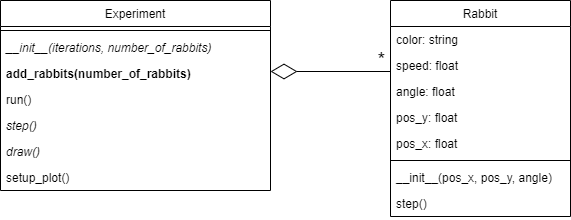

The diagram above was exported from draw.io. Its source (the exported page's mxGraphModel, read from the mxfile embedded in the PNG):
<mxGraphModel dx="1418" dy="828" grid="1" gridSize="10" guides="1" tooltips="1" connect="1" arrows="1" fold="1" page="1" pageScale="1" pageWidth="827" pageHeight="1169" math="0" shadow="0">
  <root>
    <mxCell id="WIyWlLk6GJQsqaUBKTNV-0" />
    <mxCell id="WIyWlLk6GJQsqaUBKTNV-1" parent="WIyWlLk6GJQsqaUBKTNV-0" />
    <mxCell id="zkfFHV4jXpPFQw0GAbJ--0" value="Experiment" style="swimlane;fontStyle=0;align=center;verticalAlign=top;childLayout=stackLayout;horizontal=1;startSize=26;horizontalStack=0;resizeParent=1;resizeLast=0;collapsible=1;marginBottom=0;rounded=0;shadow=0;strokeWidth=1;" parent="WIyWlLk6GJQsqaUBKTNV-1" vertex="1">
      <mxGeometry x="50" y="10" width="270" height="190" as="geometry">
        <mxRectangle x="230" y="140" width="160" height="26" as="alternateBounds" />
      </mxGeometry>
    </mxCell>
    <mxCell id="zkfFHV4jXpPFQw0GAbJ--4" value="" style="line;html=1;strokeWidth=1;align=left;verticalAlign=middle;spacingTop=-1;spacingLeft=3;spacingRight=3;rotatable=0;labelPosition=right;points=[];portConstraint=eastwest;" parent="zkfFHV4jXpPFQw0GAbJ--0" vertex="1">
      <mxGeometry y="26" width="270" height="8" as="geometry" />
    </mxCell>
    <mxCell id="zkfFHV4jXpPFQw0GAbJ--5" value="__init__(iterations, number_of_rabbits)" style="text;align=left;verticalAlign=top;spacingLeft=4;spacingRight=4;overflow=hidden;rotatable=0;points=[[0,0.5],[1,0.5]];portConstraint=eastwest;fontStyle=2" parent="zkfFHV4jXpPFQw0GAbJ--0" vertex="1">
      <mxGeometry y="34" width="270" height="26" as="geometry" />
    </mxCell>
    <mxCell id="6k0pFT1f-SALafKPparU-26" value="add_rabbits(number_of_rabbits)" style="text;align=left;verticalAlign=top;spacingLeft=4;spacingRight=4;overflow=hidden;rotatable=0;points=[[0,0.5],[1,0.5]];portConstraint=eastwest;fontStyle=1" parent="zkfFHV4jXpPFQw0GAbJ--0" vertex="1">
      <mxGeometry y="60" width="270" height="26" as="geometry" />
    </mxCell>
    <mxCell id="6k0pFT1f-SALafKPparU-34" value="run()" style="text;align=left;verticalAlign=top;spacingLeft=4;spacingRight=4;overflow=hidden;rotatable=0;points=[[0,0.5],[1,0.5]];portConstraint=eastwest;" parent="zkfFHV4jXpPFQw0GAbJ--0" vertex="1">
      <mxGeometry y="86" width="270" height="26" as="geometry" />
    </mxCell>
    <mxCell id="6k0pFT1f-SALafKPparU-33" value="step()" style="text;align=left;verticalAlign=top;spacingLeft=4;spacingRight=4;overflow=hidden;rotatable=0;points=[[0,0.5],[1,0.5]];portConstraint=eastwest;fontStyle=2" parent="zkfFHV4jXpPFQw0GAbJ--0" vertex="1">
      <mxGeometry y="112" width="270" height="26" as="geometry" />
    </mxCell>
    <mxCell id="6k0pFT1f-SALafKPparU-31" value="draw()" style="text;align=left;verticalAlign=top;spacingLeft=4;spacingRight=4;overflow=hidden;rotatable=0;points=[[0,0.5],[1,0.5]];portConstraint=eastwest;fontStyle=2" parent="zkfFHV4jXpPFQw0GAbJ--0" vertex="1">
      <mxGeometry y="138" width="270" height="26" as="geometry" />
    </mxCell>
    <mxCell id="6k0pFT1f-SALafKPparU-32" value="setup_plot()" style="text;align=left;verticalAlign=top;spacingLeft=4;spacingRight=4;overflow=hidden;rotatable=0;points=[[0,0.5],[1,0.5]];portConstraint=eastwest;" parent="zkfFHV4jXpPFQw0GAbJ--0" vertex="1">
      <mxGeometry y="164" width="270" height="26" as="geometry" />
    </mxCell>
    <mxCell id="6k0pFT1f-SALafKPparU-15" value="Rabbit" style="swimlane;fontStyle=0;align=center;verticalAlign=top;childLayout=stackLayout;horizontal=1;startSize=26;horizontalStack=0;resizeParent=1;resizeLast=0;collapsible=1;marginBottom=0;rounded=0;shadow=0;strokeWidth=1;" parent="WIyWlLk6GJQsqaUBKTNV-1" vertex="1">
      <mxGeometry x="440" y="10" width="180" height="216" as="geometry">
        <mxRectangle x="350" y="130" width="160" height="26" as="alternateBounds" />
      </mxGeometry>
    </mxCell>
    <mxCell id="6k0pFT1f-SALafKPparU-68" value="color: string" style="text;align=left;verticalAlign=top;spacingLeft=4;spacingRight=4;overflow=hidden;rotatable=0;points=[[0,0.5],[1,0.5]];portConstraint=eastwest;rounded=0;shadow=0;html=0;fontStyle=0" parent="6k0pFT1f-SALafKPparU-15" vertex="1">
      <mxGeometry y="26" width="180" height="26" as="geometry" />
    </mxCell>
    <mxCell id="6k0pFT1f-SALafKPparU-67" value="speed: float" style="text;align=left;verticalAlign=top;spacingLeft=4;spacingRight=4;overflow=hidden;rotatable=0;points=[[0,0.5],[1,0.5]];portConstraint=eastwest;rounded=0;shadow=0;html=0;fontStyle=0" parent="6k0pFT1f-SALafKPparU-15" vertex="1">
      <mxGeometry y="52" width="180" height="26" as="geometry" />
    </mxCell>
    <mxCell id="6k0pFT1f-SALafKPparU-66" value="angle: float" style="text;align=left;verticalAlign=top;spacingLeft=4;spacingRight=4;overflow=hidden;rotatable=0;points=[[0,0.5],[1,0.5]];portConstraint=eastwest;rounded=0;shadow=0;html=0;fontStyle=0" parent="6k0pFT1f-SALafKPparU-15" vertex="1">
      <mxGeometry y="78" width="180" height="26" as="geometry" />
    </mxCell>
    <mxCell id="6k0pFT1f-SALafKPparU-65" value="pos_y: float" style="text;align=left;verticalAlign=top;spacingLeft=4;spacingRight=4;overflow=hidden;rotatable=0;points=[[0,0.5],[1,0.5]];portConstraint=eastwest;rounded=0;shadow=0;html=0;fontStyle=0" parent="6k0pFT1f-SALafKPparU-15" vertex="1">
      <mxGeometry y="104" width="180" height="26" as="geometry" />
    </mxCell>
    <mxCell id="6k0pFT1f-SALafKPparU-64" value="pos_x: float" style="text;align=left;verticalAlign=top;spacingLeft=4;spacingRight=4;overflow=hidden;rotatable=0;points=[[0,0.5],[1,0.5]];portConstraint=eastwest;fontStyle=0" parent="6k0pFT1f-SALafKPparU-15" vertex="1">
      <mxGeometry y="130" width="180" height="26" as="geometry" />
    </mxCell>
    <mxCell id="6k0pFT1f-SALafKPparU-20" value="" style="line;html=1;strokeWidth=1;align=left;verticalAlign=middle;spacingTop=-1;spacingLeft=3;spacingRight=3;rotatable=0;labelPosition=right;points=[];portConstraint=eastwest;" parent="6k0pFT1f-SALafKPparU-15" vertex="1">
      <mxGeometry y="156" width="180" height="8" as="geometry" />
    </mxCell>
    <mxCell id="6k0pFT1f-SALafKPparU-21" value="__init__(pos_x, pos_y, angle)" style="text;align=left;verticalAlign=top;spacingLeft=4;spacingRight=4;overflow=hidden;rotatable=0;points=[[0,0.5],[1,0.5]];portConstraint=eastwest;fontStyle=0" parent="6k0pFT1f-SALafKPparU-15" vertex="1">
      <mxGeometry y="164" width="180" height="26" as="geometry" />
    </mxCell>
    <mxCell id="6k0pFT1f-SALafKPparU-22" value="step()" style="text;align=left;verticalAlign=top;spacingLeft=4;spacingRight=4;overflow=hidden;rotatable=0;points=[[0,0.5],[1,0.5]];portConstraint=eastwest;fontStyle=0" parent="6k0pFT1f-SALafKPparU-15" vertex="1">
      <mxGeometry y="190" width="180" height="26" as="geometry" />
    </mxCell>
    <mxCell id="6k0pFT1f-SALafKPparU-24" value="" style="endArrow=diamondThin;endFill=0;endSize=24;html=1;" parent="WIyWlLk6GJQsqaUBKTNV-1" edge="1">
      <mxGeometry width="160" relative="1" as="geometry">
        <mxPoint x="440" y="81" as="sourcePoint" />
        <mxPoint x="320" y="81" as="targetPoint" />
      </mxGeometry>
    </mxCell>
    <mxCell id="6k0pFT1f-SALafKPparU-25" value="*" style="edgeLabel;html=1;align=center;verticalAlign=middle;resizable=0;points=[];fontSize=20;labelBackgroundColor=none;" parent="6k0pFT1f-SALafKPparU-24" vertex="1" connectable="0">
      <mxGeometry x="-0.62" y="-2" relative="1" as="geometry">
        <mxPoint x="12.999999999999998" y="-11.000000000000004" as="offset" />
      </mxGeometry>
    </mxCell>
  </root>
</mxGraphModel>